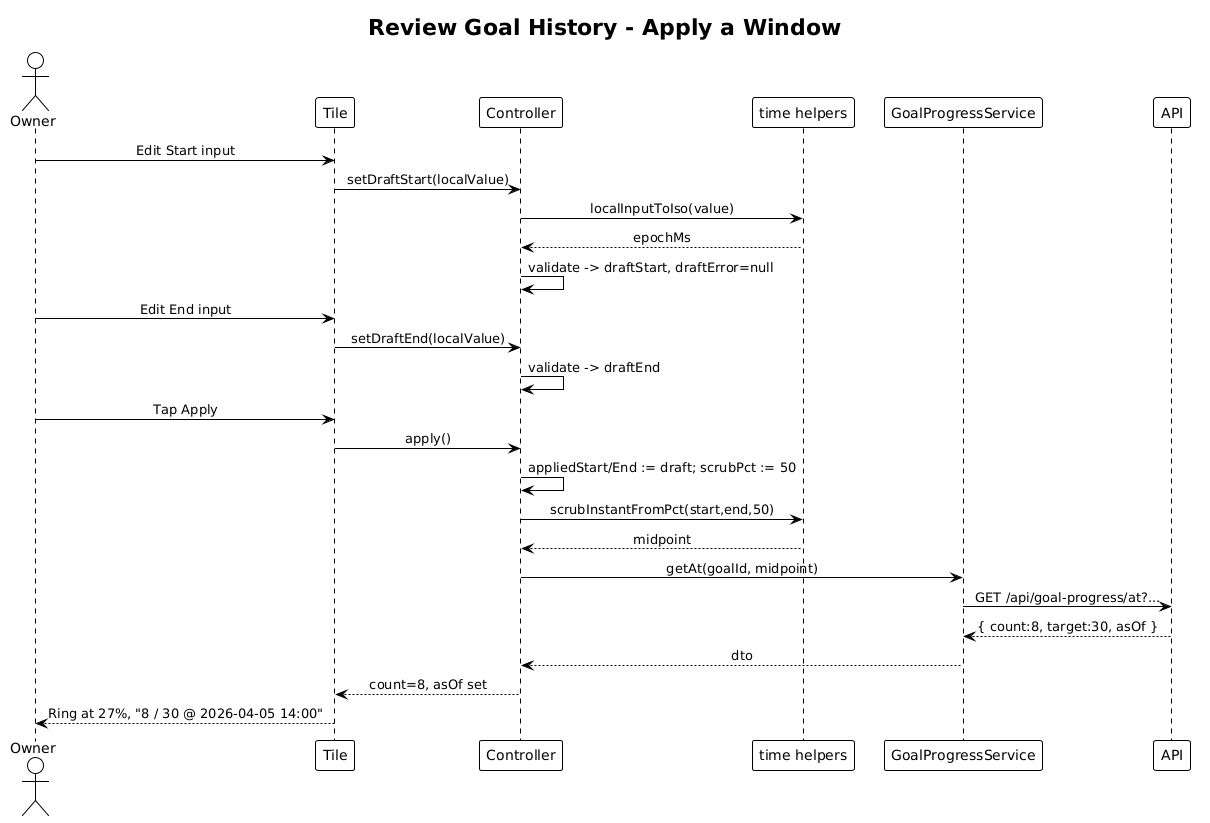

The diagram above was rendered by PlantUML. Its source (embedded in the PNG):
@startuml
!theme plain
skinparam sequenceMessageAlign center

title Review Goal History - Apply a Window

actor Owner
participant "Tile" as Tile
participant "Controller" as Ctrl
participant "time helpers" as TH
participant "GoalProgressService" as Svc
participant "API" as API

Owner -> Tile: Edit Start input
Tile -> Ctrl: setDraftStart(localValue)
Ctrl -> TH: localInputToIso(value)
TH --> Ctrl: epochMs
Ctrl -> Ctrl: validate -> draftStart, draftError=null

Owner -> Tile: Edit End input
Tile -> Ctrl: setDraftEnd(localValue)
Ctrl -> Ctrl: validate -> draftEnd

Owner -> Tile: Tap Apply
Tile -> Ctrl: apply()
Ctrl -> Ctrl: appliedStart/End := draft; scrubPct := 50
Ctrl -> TH: scrubInstantFromPct(start,end,50)
TH --> Ctrl: midpoint
Ctrl -> Svc: getAt(goalId, midpoint)
Svc -> API: GET /api/goal-progress/at?...
API --> Svc: { count:8, target:30, asOf }
Svc --> Ctrl: dto
Ctrl --> Tile: count=8, asOf set
Tile --> Owner: Ring at 27%, "8 / 30 @ 2026-04-05 14:00"
@enduml